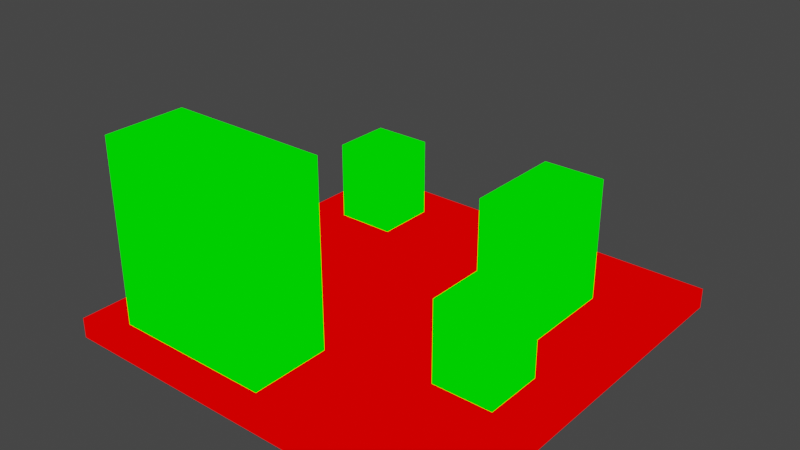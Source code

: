 # Source: floor_blocks.blend  (saved by Blender 2.82.7; exported with 4.5.12 LTS)
import bpy
from mathutils import Matrix  # noqa: F401  (used for matrix-valued properties, if any)

bpy.ops.wm.read_factory_settings(use_empty=True)
scene = bpy.context.scene
scene.name = 'Scene'

# ---- collections
col_collection = bpy.data.collections.new('Collection'); scene.collection.children.link(col_collection)

# ---- materials (node trees are filled in below, after node groups)
mat_mat1 = bpy.data.materials.new('mat1')
mat_mat1.alpha_threshold = 0.0
mat_mat1.use_transparent_shadow = False
mat_mat1.line_color = (0.0, 0.0, 0.0, 1.0)
mat_mat2 = bpy.data.materials.new('mat2')
mat_mat2.alpha_threshold = 0.0
mat_mat2.use_transparent_shadow = False
mat_mat2.line_color = (0.0, 0.0, 0.0, 1.0)

# ---- material node trees
mat_mat1.use_nodes = True; mat_mat1.node_tree.nodes.clear()
_N = mat_mat1.node_tree.nodes; _L = mat_mat1.node_tree.links
n0 = _N.new('ShaderNodeOutputMaterial'); n0.name = 'Material Output'; n0.location = (300, 300)
n1 = _N.new('ShaderNodeRGB'); n1.name = 'RGB'; n1.location = (9, 283)
n1.outputs[0].default_value = (1.0, 0.0, 0.0, 1.0)
_L.new(n1.outputs[0], n0.inputs[0])
n0.is_active_output = True
mat_mat2.use_nodes = True; mat_mat2.node_tree.nodes.clear()
_N = mat_mat2.node_tree.nodes; _L = mat_mat2.node_tree.links
n0 = _N.new('ShaderNodeOutputMaterial'); n0.name = 'Material Output'; n0.location = (300, 300)
n1 = _N.new('ShaderNodeRGB'); n1.name = 'RGB'; n1.location = (9, 283)
n1.outputs[0].default_value = (0.0, 1.0, 0.0, 1.0)
_L.new(n1.outputs[0], n0.inputs[0])
n0.is_active_output = True

# ---- world
world_world = bpy.data.worlds.new('World'); scene.world = world_world
world_world.use_nodes = True; world_world.node_tree.nodes.clear()
_N = world_world.node_tree.nodes; _L = world_world.node_tree.links
n0 = _N.new('ShaderNodeOutputWorld'); n0.name = 'World Output'; n0.location = (300, 300)
n1 = _N.new('ShaderNodeBackground'); n1.name = 'Background'; n1.location = (10, 300)
n1.inputs[0].default_value = (0.05088, 0.05088, 0.05088, 1.0)
_L.new(n1.outputs[0], n0.inputs[0])
n0.is_active_output = True
world_world.color = (0.05088, 0.05088, 0.05088)
world_world.use_sun_shadow = False
world_world.sun_shadow_jitter_overblur = 0.0

# ---- meshes
me_floor_blocks = bpy.data.meshes.new('floor_blocks')
me_floor_blocks.from_pydata([(20.0, 20.0, 2.0), (20.0, 20.0, 0.0), (20.0, -20.0, 2.0), (20.0, -20.0, 0.0), (-20.0, 20.0, 2.0), (-20.0, 20.0, 0.0), (-20.0, -20.0, 2.0), (-20.0, -20.0, 0.0), (-16.0, 10.0, 2.0), (-16.0, 10.0, 10.0), (-16.0, 16.0, 2.0), (-16.0, 16.0, 10.0), (-10.0, 10.0, 2.0), (-10.0, 10.0, 10.0), (-10.0, 16.0, 2.0), (-10.0, 16.0, 10.0), (7.0, 2.0, 2.0), (7.0, 2.0, 14.0), (7.0, 12.0, 2.0), (7.0, 12.0, 14.0), (13.0, 2.0, 2.0), (13.0, 2.0, 14.0), (13.0, 12.0, 2.0), (13.0, 12.0, 14.0), (-16.0, -18.0, 2.0), (-16.0, -18.0, 20.0), (-16.0, -10.0, 2.0), (-16.0, -10.0, 20.0), (0.0, -18.0, 2.0), (0.0, -18.0, 20.0), (0.0, -10.0, 2.0), (0.0, -10.0, 20.0), (10.0, -8.0, 2.0), (10.0, -8.0, 10.0), (10.0, -2.0, 2.0), (10.0, -2.0, 10.0), (16.0, -8.0, 2.0), (16.0, -8.0, 10.0), (16.0, -2.0, 2.0), (16.0, -2.0, 10.0)], [], [(5, 4, 0, 1), (1, 0, 2, 3), (5, 1, 3, 7), (7, 6, 4, 5), (0, 4, 6, 2), (3, 2, 6, 7), (8, 9, 11, 10), (10, 11, 15, 14), (14, 15, 13, 12), (12, 13, 9, 8), (16, 17, 19, 18), (15, 11, 9, 13), (18, 19, 23, 22), (22, 23, 21, 20), (20, 21, 17, 16), (23, 19, 17, 21), (24, 25, 27, 26), (26, 27, 31, 30), (30, 31, 29, 28), (28, 29, 25, 24), (31, 27, 25, 29), (32, 33, 35, 34), (34, 35, 39, 38), (38, 39, 37, 36), (36, 37, 33, 32), (39, 35, 33, 37)])
me_floor_blocks.polygons.foreach_set('material_index', [0, 0, 0, 0, 0, 0, 1, 1, 1, 1, 1, 1, 1, 1, 1, 1, 1, 1, 1, 1, 1, 1, 1, 1, 1, 1])
_uv = me_floor_blocks.uv_layers.new(name='UVMap')
_uv.uv.foreach_set('vector', [0.02226, 0.9272, 0.02226, 0.9051, 0.4637, 0.9051, 0.4637, 0.9272, 0.4858, 0.9051, 0.4637, 0.9051, 0.4637, 0.4637, 0.4858, 0.4637, 0.02226, 0.0001888, 0.4637, 0.0001889, 0.4637, 0.4416, 0.02226, 0.4416, 0.000189, 0.4637, 0.02226, 0.4637, 0.02226, 0.9051, 0.0001888, 0.9051, 0.4637, 0.9051, 0.02226, 0.9051, 0.02226, 0.4637, 0.4637, 0.4637, 0.4637, 0.4416, 0.4637, 0.4637, 0.02226, 0.4637, 0.02226, 0.4416, 0.8767, 0.9998, 0.8143, 0.9374, 0.8611, 0.8906, 0.9235, 0.953, 0.9235, 0.8281, 0.8611, 0.8906, 0.8143, 0.8437, 0.8767, 0.7813, 0.7519, 0.7813, 0.8143, 0.8437, 0.7675, 0.8906, 0.705, 0.8281, 0.705, 0.953, 0.7675, 0.8906, 0.8143, 0.9374, 0.7519, 0.9998, 0.7983, 0.5468, 0.7047, 0.6405, 0.6266, 0.5624, 0.7203, 0.4688, 0.8143, 0.8437, 0.8611, 0.8906, 0.8143, 0.9374, 0.7675, 0.8906, 0.533, 0.4688, 0.6266, 0.5624, 0.5798, 0.6093, 0.4862, 0.5156, 0.4862, 0.7029, 0.5798, 0.6093, 0.6578, 0.6873, 0.5642, 0.7809, 0.7515, 0.7809, 0.6578, 0.6873, 0.7047, 0.6405, 0.7983, 0.7341, 0.5798, 0.6093, 0.6266, 0.5624, 0.7047, 0.6405, 0.6578, 0.6873, 0.4862, 0.406, 0.6266, 0.2655, 0.689, 0.3279, 0.5486, 0.4684, 0.8295, 0.4684, 0.689, 0.3279, 0.8139, 0.2031, 0.9544, 0.3435, 0.9544, 0.06262, 0.8139, 0.2031, 0.7515, 0.1407, 0.8919, 0.0001888, 0.611, 0.0001889, 0.7515, 0.1407, 0.6266, 0.2655, 0.4862, 0.125, 0.8139, 0.2031, 0.689, 0.3279, 0.6266, 0.2655, 0.7515, 0.1407, 0.6578, 0.9998, 0.5954, 0.9374, 0.6422, 0.8906, 0.7047, 0.953, 0.7047, 0.8281, 0.6422, 0.8906, 0.5954, 0.8437, 0.6578, 0.7813, 0.533, 0.7813, 0.5954, 0.8437, 0.5486, 0.8906, 0.4862, 0.8281, 0.4862, 0.953, 0.5486, 0.8906, 0.5954, 0.9374, 0.533, 0.9998, 0.5954, 0.8437, 0.6422, 0.8906, 0.5954, 0.9374, 0.5486, 0.8906])
me_floor_blocks.materials.append(mat_mat1)
me_floor_blocks.materials.append(mat_mat2)
me_floor_blocks.use_remesh_preserve_volume = False
me_floor_blocks.use_remesh_preserve_attributes = False
me_floor_blocks.use_mirror_vertex_groups = False
me_floor_blocks.update()

# ---- objects
ob_floor_blocks = bpy.data.objects.new('floor_blocks', me_floor_blocks)

# ---- transforms, parenting, visibility, modifiers, constraints
ob_floor_blocks.location = (0.0, 0.0, 0.0)
ob_floor_blocks.lock_rotations_4d = False
ob_floor_blocks.empty_display_type = 'ARROWS'
ob_floor_blocks.lineart.crease_threshold = 0.0

# ---- collection membership
col_collection.objects.link(ob_floor_blocks)

# ---- scene / render settings (as saved in the file)
scene.frame_start = 1; scene.frame_end = 250; scene.frame_set(1)
scene.render.engine = 'BLENDER_EEVEE_NEXT'
scene.cycles.use_denoising = False
scene.cycles.samples = 128
scene.cycles.sampling_pattern = 'TABULATED_SOBOL'
scene.cycles.use_adaptive_sampling = False
scene.cycles.use_light_tree = False
scene.view_settings.view_transform = 'Filmic'
bpy.context.view_layer.update()

# ---- added for rendering (the .blend has no active camera and no usable light): camera, sun
cam_auto = bpy.data.cameras.new('AutoCamera')
cam_auto.lens = 50.0
cam_auto.sensor_width = 36.0
cam_auto.clip_end = 1000.0
ob_auto_camera = bpy.data.objects.new('AutoCamera', cam_auto)
scene.collection.objects.link(ob_auto_camera)
ob_auto_camera.location = (55.5135, -66.6162, 54.4108)
ob_auto_camera.rotation_euler = (1.09748, -7.21219e-08, 0.694738)
scene.camera = ob_auto_camera
light_auto_sun = bpy.data.lights.new('AutoSun', 'SUN')
light_auto_sun.energy = 3.0
light_auto_sun.angle = 0.0523599
ob_auto_sun = bpy.data.objects.new('AutoSun', light_auto_sun)
scene.collection.objects.link(ob_auto_sun)
ob_auto_sun.rotation_euler = (0.872665, 0.174533, 0.523599)
bpy.context.view_layer.update()
